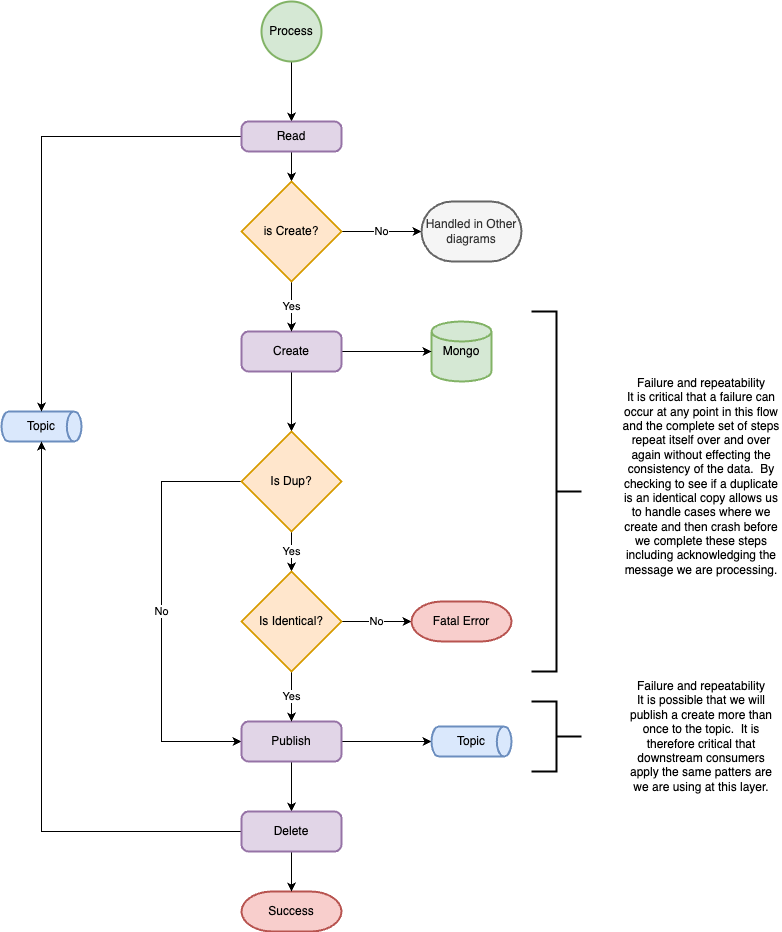

The diagram above was exported from draw.io. Its source (the exported page's mxGraphModel, read from the mxfile embedded in the PNG):
<mxGraphModel dx="1360" dy="1108" grid="1" gridSize="10" guides="1" tooltips="1" connect="1" arrows="1" fold="1" page="1" pageScale="1" pageWidth="850" pageHeight="1100" math="0" shadow="0">
  <root>
    <mxCell id="0" />
    <mxCell id="1" parent="0" />
    <mxCell id="RyZVMPQt55_EwS3yB2SY-7" style="edgeStyle=orthogonalEdgeStyle;rounded=0;orthogonalLoop=1;jettySize=auto;html=1;entryX=0.5;entryY=0;entryDx=0;entryDy=0;" edge="1" parent="1" source="RyZVMPQt55_EwS3yB2SY-1" target="RyZVMPQt55_EwS3yB2SY-5">
      <mxGeometry relative="1" as="geometry" />
    </mxCell>
    <mxCell id="RyZVMPQt55_EwS3yB2SY-1" value="Process" style="strokeWidth=2;html=1;shape=mxgraph.flowchart.start_2;whiteSpace=wrap;fillColor=#d5e8d4;strokeColor=#82b366;" vertex="1" parent="1">
      <mxGeometry x="300" y="40" width="60" height="60" as="geometry" />
    </mxCell>
    <mxCell id="RyZVMPQt55_EwS3yB2SY-2" value="Mongo" style="strokeWidth=2;html=1;shape=mxgraph.flowchart.database;whiteSpace=wrap;fillColor=#d5e8d4;strokeColor=#82b366;" vertex="1" parent="1">
      <mxGeometry x="470" y="360" width="60" height="60" as="geometry" />
    </mxCell>
    <mxCell id="RyZVMPQt55_EwS3yB2SY-3" value="Topic" style="strokeWidth=2;html=1;shape=mxgraph.flowchart.direct_data;whiteSpace=wrap;fillColor=#dae8fc;strokeColor=#6c8ebf;" vertex="1" parent="1">
      <mxGeometry x="40" y="450" width="80" height="30" as="geometry" />
    </mxCell>
    <mxCell id="RyZVMPQt55_EwS3yB2SY-13" style="edgeStyle=orthogonalEdgeStyle;rounded=0;orthogonalLoop=1;jettySize=auto;html=1;entryX=0;entryY=0.5;entryDx=0;entryDy=0;entryPerimeter=0;" edge="1" parent="1" source="RyZVMPQt55_EwS3yB2SY-4" target="RyZVMPQt55_EwS3yB2SY-2">
      <mxGeometry relative="1" as="geometry" />
    </mxCell>
    <mxCell id="RyZVMPQt55_EwS3yB2SY-15" style="edgeStyle=orthogonalEdgeStyle;rounded=0;orthogonalLoop=1;jettySize=auto;html=1;" edge="1" parent="1" source="RyZVMPQt55_EwS3yB2SY-4" target="RyZVMPQt55_EwS3yB2SY-14">
      <mxGeometry relative="1" as="geometry" />
    </mxCell>
    <mxCell id="RyZVMPQt55_EwS3yB2SY-4" value="Create" style="rounded=1;whiteSpace=wrap;html=1;absoluteArcSize=1;arcSize=14;strokeWidth=2;fillColor=#e1d5e7;strokeColor=#9673a6;" vertex="1" parent="1">
      <mxGeometry x="280" y="370" width="100" height="40" as="geometry" />
    </mxCell>
    <mxCell id="RyZVMPQt55_EwS3yB2SY-8" style="edgeStyle=orthogonalEdgeStyle;rounded=0;orthogonalLoop=1;jettySize=auto;html=1;entryX=0.5;entryY=0;entryDx=0;entryDy=0;entryPerimeter=0;" edge="1" parent="1" source="RyZVMPQt55_EwS3yB2SY-5" target="RyZVMPQt55_EwS3yB2SY-3">
      <mxGeometry relative="1" as="geometry">
        <Array as="points">
          <mxPoint x="80" y="175" />
        </Array>
      </mxGeometry>
    </mxCell>
    <mxCell id="RyZVMPQt55_EwS3yB2SY-9" style="edgeStyle=orthogonalEdgeStyle;rounded=0;orthogonalLoop=1;jettySize=auto;html=1;" edge="1" parent="1" source="RyZVMPQt55_EwS3yB2SY-5" target="RyZVMPQt55_EwS3yB2SY-6">
      <mxGeometry relative="1" as="geometry" />
    </mxCell>
    <mxCell id="RyZVMPQt55_EwS3yB2SY-5" value="Read" style="rounded=1;whiteSpace=wrap;html=1;absoluteArcSize=1;arcSize=14;strokeWidth=2;fillColor=#e1d5e7;strokeColor=#9673a6;" vertex="1" parent="1">
      <mxGeometry x="280" y="160" width="100" height="30" as="geometry" />
    </mxCell>
    <mxCell id="RyZVMPQt55_EwS3yB2SY-10" value="Yes" style="edgeStyle=orthogonalEdgeStyle;rounded=0;orthogonalLoop=1;jettySize=auto;html=1;" edge="1" parent="1" source="RyZVMPQt55_EwS3yB2SY-6" target="RyZVMPQt55_EwS3yB2SY-4">
      <mxGeometry relative="1" as="geometry" />
    </mxCell>
    <mxCell id="RyZVMPQt55_EwS3yB2SY-12" value="No" style="edgeStyle=orthogonalEdgeStyle;rounded=0;orthogonalLoop=1;jettySize=auto;html=1;" edge="1" parent="1" source="RyZVMPQt55_EwS3yB2SY-6" target="RyZVMPQt55_EwS3yB2SY-11">
      <mxGeometry relative="1" as="geometry" />
    </mxCell>
    <mxCell id="RyZVMPQt55_EwS3yB2SY-6" value="is Create?" style="strokeWidth=2;html=1;shape=mxgraph.flowchart.decision;whiteSpace=wrap;fillColor=#ffe6cc;strokeColor=#d79b00;" vertex="1" parent="1">
      <mxGeometry x="280" y="220" width="100" height="100" as="geometry" />
    </mxCell>
    <mxCell id="RyZVMPQt55_EwS3yB2SY-11" value="Handled in Other diagrams" style="strokeWidth=2;html=1;shape=mxgraph.flowchart.terminator;whiteSpace=wrap;" vertex="1" parent="1">
      <mxGeometry x="460" y="240" width="100" height="60" as="geometry" />
    </mxCell>
    <mxCell id="RyZVMPQt55_EwS3yB2SY-20" value="Yes" style="edgeStyle=orthogonalEdgeStyle;rounded=0;orthogonalLoop=1;jettySize=auto;html=1;" edge="1" parent="1" source="RyZVMPQt55_EwS3yB2SY-14" target="RyZVMPQt55_EwS3yB2SY-19">
      <mxGeometry relative="1" as="geometry" />
    </mxCell>
    <mxCell id="RyZVMPQt55_EwS3yB2SY-24" value="No" style="edgeStyle=orthogonalEdgeStyle;rounded=0;orthogonalLoop=1;jettySize=auto;html=1;entryX=0;entryY=0.5;entryDx=0;entryDy=0;" edge="1" parent="1" source="RyZVMPQt55_EwS3yB2SY-14" target="RyZVMPQt55_EwS3yB2SY-18">
      <mxGeometry relative="1" as="geometry">
        <Array as="points">
          <mxPoint x="200" y="520" />
          <mxPoint x="200" y="780" />
        </Array>
      </mxGeometry>
    </mxCell>
    <mxCell id="RyZVMPQt55_EwS3yB2SY-14" value="Is Dup?" style="strokeWidth=2;html=1;shape=mxgraph.flowchart.decision;whiteSpace=wrap;fillColor=#ffe6cc;strokeColor=#d79b00;" vertex="1" parent="1">
      <mxGeometry x="280" y="470" width="100" height="100" as="geometry" />
    </mxCell>
    <mxCell id="RyZVMPQt55_EwS3yB2SY-16" value="Handled in Other diagrams" style="strokeWidth=2;html=1;shape=mxgraph.flowchart.terminator;whiteSpace=wrap;fillColor=#f5f5f5;fontColor=#333333;strokeColor=#666666;" vertex="1" parent="1">
      <mxGeometry x="460" y="240" width="100" height="60" as="geometry" />
    </mxCell>
    <mxCell id="RyZVMPQt55_EwS3yB2SY-22" style="edgeStyle=orthogonalEdgeStyle;rounded=0;orthogonalLoop=1;jettySize=auto;html=1;entryX=0;entryY=0.5;entryDx=0;entryDy=0;entryPerimeter=0;" edge="1" parent="1" source="RyZVMPQt55_EwS3yB2SY-18" target="RyZVMPQt55_EwS3yB2SY-21">
      <mxGeometry relative="1" as="geometry" />
    </mxCell>
    <mxCell id="RyZVMPQt55_EwS3yB2SY-30" style="edgeStyle=orthogonalEdgeStyle;rounded=0;orthogonalLoop=1;jettySize=auto;html=1;" edge="1" parent="1" source="RyZVMPQt55_EwS3yB2SY-18" target="RyZVMPQt55_EwS3yB2SY-28">
      <mxGeometry relative="1" as="geometry" />
    </mxCell>
    <mxCell id="RyZVMPQt55_EwS3yB2SY-18" value="Publish" style="rounded=1;whiteSpace=wrap;html=1;absoluteArcSize=1;arcSize=14;strokeWidth=2;fillColor=#e1d5e7;strokeColor=#9673a6;" vertex="1" parent="1">
      <mxGeometry x="280" y="760" width="100" height="40" as="geometry" />
    </mxCell>
    <mxCell id="RyZVMPQt55_EwS3yB2SY-23" value="Yes" style="edgeStyle=orthogonalEdgeStyle;rounded=0;orthogonalLoop=1;jettySize=auto;html=1;entryX=0.5;entryY=0;entryDx=0;entryDy=0;" edge="1" parent="1" source="RyZVMPQt55_EwS3yB2SY-19" target="RyZVMPQt55_EwS3yB2SY-18">
      <mxGeometry relative="1" as="geometry" />
    </mxCell>
    <mxCell id="RyZVMPQt55_EwS3yB2SY-26" value="No" style="edgeStyle=orthogonalEdgeStyle;rounded=0;orthogonalLoop=1;jettySize=auto;html=1;entryX=0;entryY=0.5;entryDx=0;entryDy=0;entryPerimeter=0;" edge="1" parent="1" source="RyZVMPQt55_EwS3yB2SY-19" target="RyZVMPQt55_EwS3yB2SY-25">
      <mxGeometry relative="1" as="geometry" />
    </mxCell>
    <mxCell id="RyZVMPQt55_EwS3yB2SY-19" value="Is Identical?" style="strokeWidth=2;html=1;shape=mxgraph.flowchart.decision;whiteSpace=wrap;fillColor=#ffe6cc;strokeColor=#d79b00;" vertex="1" parent="1">
      <mxGeometry x="280" y="610" width="100" height="100" as="geometry" />
    </mxCell>
    <mxCell id="RyZVMPQt55_EwS3yB2SY-21" value="Topic" style="strokeWidth=2;html=1;shape=mxgraph.flowchart.direct_data;whiteSpace=wrap;fillColor=#dae8fc;strokeColor=#6c8ebf;" vertex="1" parent="1">
      <mxGeometry x="470" y="765" width="80" height="30" as="geometry" />
    </mxCell>
    <mxCell id="RyZVMPQt55_EwS3yB2SY-25" value="Fatal Error" style="strokeWidth=2;html=1;shape=mxgraph.flowchart.terminator;whiteSpace=wrap;fillColor=#f8cecc;strokeColor=#b85450;" vertex="1" parent="1">
      <mxGeometry x="450" y="640" width="100" height="40" as="geometry" />
    </mxCell>
    <mxCell id="RyZVMPQt55_EwS3yB2SY-27" value="Success" style="strokeWidth=2;html=1;shape=mxgraph.flowchart.terminator;whiteSpace=wrap;fillColor=#f8cecc;strokeColor=#b85450;" vertex="1" parent="1">
      <mxGeometry x="280" y="930" width="100" height="40" as="geometry" />
    </mxCell>
    <mxCell id="RyZVMPQt55_EwS3yB2SY-29" style="edgeStyle=orthogonalEdgeStyle;rounded=0;orthogonalLoop=1;jettySize=auto;html=1;entryX=0.5;entryY=1;entryDx=0;entryDy=0;entryPerimeter=0;" edge="1" parent="1" source="RyZVMPQt55_EwS3yB2SY-28" target="RyZVMPQt55_EwS3yB2SY-3">
      <mxGeometry relative="1" as="geometry" />
    </mxCell>
    <mxCell id="RyZVMPQt55_EwS3yB2SY-31" style="edgeStyle=orthogonalEdgeStyle;rounded=0;orthogonalLoop=1;jettySize=auto;html=1;" edge="1" parent="1" source="RyZVMPQt55_EwS3yB2SY-28" target="RyZVMPQt55_EwS3yB2SY-27">
      <mxGeometry relative="1" as="geometry" />
    </mxCell>
    <mxCell id="RyZVMPQt55_EwS3yB2SY-28" value="Delete" style="rounded=1;whiteSpace=wrap;html=1;absoluteArcSize=1;arcSize=14;strokeWidth=2;fillColor=#e1d5e7;strokeColor=#9673a6;" vertex="1" parent="1">
      <mxGeometry x="280" y="850" width="100" height="40" as="geometry" />
    </mxCell>
    <mxCell id="RyZVMPQt55_EwS3yB2SY-32" value="" style="strokeWidth=2;html=1;shape=mxgraph.flowchart.annotation_2;align=left;labelPosition=right;pointerEvents=1;rotation=-180;" vertex="1" parent="1">
      <mxGeometry x="570" y="350" width="50" height="360" as="geometry" />
    </mxCell>
    <mxCell id="RyZVMPQt55_EwS3yB2SY-33" value="Failure and repeatability&lt;br&gt;It is critical that a failure can occur at any point in this flow and the complete set of steps repeat itself over and over again without effecting the consistency of the data.&amp;nbsp; By checking to see if a duplicate is an identical copy allows us to handle cases where we create and then crash before we complete these steps including acknowledging the message we are processing.&lt;br&gt;" style="text;html=1;strokeColor=none;fillColor=none;align=center;verticalAlign=middle;whiteSpace=wrap;rounded=0;" vertex="1" parent="1">
      <mxGeometry x="660" y="410" width="160" height="210" as="geometry" />
    </mxCell>
    <mxCell id="RyZVMPQt55_EwS3yB2SY-34" value="" style="strokeWidth=2;html=1;shape=mxgraph.flowchart.annotation_2;align=left;labelPosition=right;pointerEvents=1;rotation=-180;" vertex="1" parent="1">
      <mxGeometry x="570" y="740" width="50" height="70" as="geometry" />
    </mxCell>
    <mxCell id="RyZVMPQt55_EwS3yB2SY-35" value="Failure and repeatability&lt;br&gt;It is possible that we will publish a create more than once to the topic.&amp;nbsp; It is therefore critical that downstream consumers apply the same patters are we are using at this layer." style="text;html=1;strokeColor=none;fillColor=none;align=center;verticalAlign=middle;whiteSpace=wrap;rounded=0;" vertex="1" parent="1">
      <mxGeometry x="660" y="700" width="160" height="150" as="geometry" />
    </mxCell>
  </root>
</mxGraphModel>